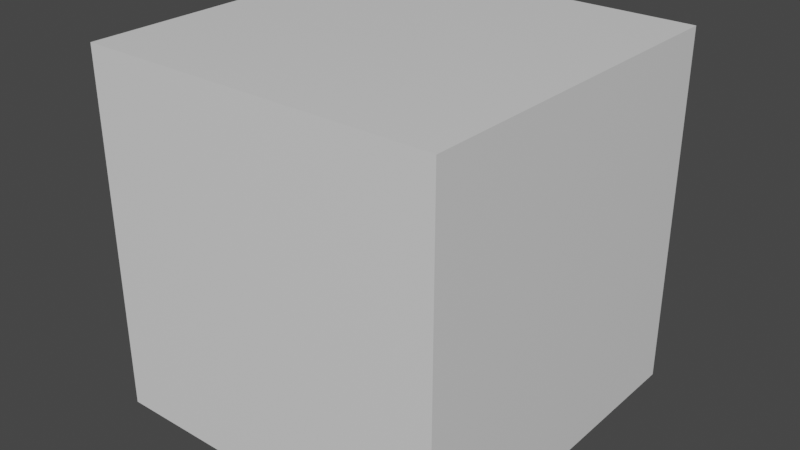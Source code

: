 # Source: 28x28x28_at_1-1-1_with_obstacles.blend  (saved by Blender 3.2.14; exported with 4.5.12 LTS)
import bpy
from mathutils import Matrix  # noqa: F401  (used for matrix-valued properties, if any)

bpy.ops.wm.read_factory_settings(use_empty=True)
scene = bpy.context.scene
scene.name = 'Scene'

# ---- collections
col_collection = bpy.data.collections.new('Collection'); scene.collection.children.link(col_collection)

# ---- materials (node trees are filled in below, after node groups)
mat_material = bpy.data.materials.new('Material')
mat_material.alpha_threshold = 0.0
mat_material.use_transparent_shadow = False
mat_material.line_color = (0.0, 0.0, 0.0, 1.0)
mat_material_001 = bpy.data.materials.new('Material.001')
mat_material_001.alpha_threshold = 0.0
mat_material_001.use_transparent_shadow = False
mat_material_001.line_color = (0.0, 0.0, 0.0, 1.0)

# ---- material node trees
mat_material.use_nodes = True; mat_material.node_tree.nodes.clear()
_N = mat_material.node_tree.nodes; _L = mat_material.node_tree.links
n0 = _N.new('ShaderNodeOutputMaterial'); n0.name = 'Material Output'; n0.location = (300, 300)
n1 = _N.new('ShaderNodeBsdfPrincipled'); n1.name = 'Principled BSDF'; n1.location = (10, 300)
n1.distribution = 'GGX'
n1.subsurface_method = 'RANDOM_WALK_SKIN'
n1.inputs[2].default_value = 0.4
n1.inputs[3].default_value = 1.45
n1.inputs[27].default_value = (0.0, 0.0, 0.0, 1.0)
n1.inputs[28].default_value = 1.0
_L.new(n1.outputs[0], n0.inputs[0])
n0.is_active_output = True
mat_material_001.use_nodes = True; mat_material_001.node_tree.nodes.clear()
_N = mat_material_001.node_tree.nodes; _L = mat_material_001.node_tree.links
n0 = _N.new('ShaderNodeOutputMaterial'); n0.name = 'Material Output'; n0.location = (300, 300)
n1 = _N.new('ShaderNodeBsdfPrincipled'); n1.name = 'Principled BSDF'; n1.location = (10, 300)
n1.distribution = 'GGX'
n1.subsurface_method = 'RANDOM_WALK_SKIN'
n1.inputs[2].default_value = 0.4
n1.inputs[3].default_value = 1.45
n1.inputs[27].default_value = (0.0, 0.0, 0.0, 1.0)
n1.inputs[28].default_value = 1.0
_L.new(n1.outputs[0], n0.inputs[0])
n0.is_active_output = True

# ---- world
world_world = bpy.data.worlds.new('World'); scene.world = world_world
world_world.use_nodes = True; world_world.node_tree.nodes.clear()
_N = world_world.node_tree.nodes; _L = world_world.node_tree.links
n0 = _N.new('ShaderNodeOutputWorld'); n0.name = 'World Output'; n0.location = (300, 300)
n1 = _N.new('ShaderNodeBackground'); n1.name = 'Background'; n1.location = (10, 300)
n1.inputs[0].default_value = (0.05088, 0.05088, 0.05088, 1.0)
_L.new(n1.outputs[0], n0.inputs[0])
n0.is_active_output = True
world_world.color = (0.05088, 0.05088, 0.05088)
world_world.use_sun_shadow = False
world_world.sun_shadow_jitter_overblur = 0.0

# ---- meshes
me_cube = bpy.data.meshes.new('Cube')
me_cube.from_pydata([(1.0, 1.0, 1.0), (1.0, 1.0, 0.0), (1.0, 0.0, 1.0), (1.0, 0.0, 0.0), (0.0, 1.0, 1.0), (0.0, 1.0, 0.0), (0.0, 0.0, 1.0), (0.0, 0.0, 0.0)], [], [(0, 4, 6, 2), (3, 2, 6, 7), (7, 6, 4, 5), (5, 1, 3, 7), (1, 0, 2, 3), (5, 4, 0, 1)])
_uv = me_cube.uv_layers.new(name='UVMap')
_uv.uv.foreach_set('vector', [0.625, 0.5, 0.875, 0.5, 0.875, 0.75, 0.625, 0.75, 0.375, 0.75, 0.625, 0.75, 0.625, 1.0, 0.375, 1.0, 0.375, 0.0, 0.625, 0.0, 0.625, 0.25, 0.375, 0.25, 0.125, 0.5, 0.375, 0.5, 0.375, 0.75, 0.125, 0.75, 0.375, 0.5, 0.625, 0.5, 0.625, 0.75, 0.375, 0.75, 0.375, 0.25, 0.625, 0.25, 0.625, 0.5, 0.375, 0.5])
me_cube.materials.append(mat_material)
me_cube.use_mirror_vertex_groups = False
me_cube.update()
me_cube_001 = bpy.data.meshes.new('Cube.001')
me_cube_001.from_pydata([(0.75, 0.75, 0.75), (0.75, 0.75, 0.25), (0.75, 0.25, 0.75), (0.75, 0.25, 0.25), (0.25, 0.75, 0.75), (0.25, 0.75, 0.25), (0.25, 0.25, 0.75), (0.25, 0.25, 0.25)], [], [(0, 4, 6, 2), (3, 2, 6, 7), (7, 6, 4, 5), (5, 1, 3, 7), (1, 0, 2, 3), (5, 4, 0, 1)])
_uv = me_cube_001.uv_layers.new(name='UVMap')
_uv.uv.foreach_set('vector', [0.625, 0.5, 0.875, 0.5, 0.875, 0.75, 0.625, 0.75, 0.375, 0.75, 0.625, 0.75, 0.625, 1.0, 0.375, 1.0, 0.375, 0.0, 0.625, 0.0, 0.625, 0.25, 0.375, 0.25, 0.125, 0.5, 0.375, 0.5, 0.375, 0.75, 0.125, 0.75, 0.375, 0.5, 0.625, 0.5, 0.625, 0.75, 0.375, 0.75, 0.375, 0.25, 0.625, 0.25, 0.625, 0.5, 0.375, 0.5])
me_cube_001.materials.append(mat_material_001)
me_cube_001.use_mirror_vertex_groups = False
me_cube_001.update()

# ---- objects
ob_28x28x28_at_1_1_1 = bpy.data.objects.new('28x28x28_at_1-1-1', me_cube)
ob_obstacles = bpy.data.objects.new('obstacles', me_cube_001)

# ---- transforms, parenting, visibility, modifiers, constraints
ob_28x28x28_at_1_1_1.location = (1.0, -1.0, 1.0)
ob_28x28x28_at_1_1_1.scale = (28.0, -28.0, 28.0)
ob_28x28x28_at_1_1_1.lock_rotations_4d = False
ob_28x28x28_at_1_1_1.empty_display_type = 'ARROWS'
ob_28x28x28_at_1_1_1.lineart.crease_threshold = 0.0
_m = ob_28x28x28_at_1_1_1.modifiers.new('Subdivision', 'SUBSURF')
_m.subdivision_type = 'SIMPLE'
_m.levels = 5
_m.render_levels = 5
ob_obstacles.location = (1.0, -1.0, 1.0)
ob_obstacles.scale = (28.0, -28.0, 28.0)
ob_obstacles.lock_rotations_4d = False
ob_obstacles.empty_display_type = 'ARROWS'
ob_obstacles.lineart.crease_threshold = 0.0
_m = ob_obstacles.modifiers.new('Subdivision', 'SUBSURF')
_m.subdivision_type = 'SIMPLE'
_m.levels = 5
_m.render_levels = 5

# ---- collection membership
col_collection.objects.link(ob_28x28x28_at_1_1_1)
col_collection.objects.link(ob_obstacles)

# ---- scene / render settings (as saved in the file)
scene.frame_start = 1; scene.frame_end = 250; scene.frame_set(1)
scene.render.engine = 'BLENDER_EEVEE_NEXT'
scene.cycles.sampling_pattern = 'TABULATED_SOBOL'
scene.cycles.use_light_tree = False
scene.view_settings.view_transform = 'Filmic'
bpy.context.view_layer.update()

# ---- added for rendering (the .blend has no active camera and no usable light): camera, sun
cam_auto = bpy.data.cameras.new('AutoCamera')
cam_auto.lens = 50.0
cam_auto.sensor_width = 36.0
cam_auto.clip_end = 1000.0
ob_auto_camera = bpy.data.objects.new('AutoCamera', cam_auto)
scene.collection.objects.link(ob_auto_camera)
ob_auto_camera.location = (59.871, -68.8452, 50.8968)
ob_auto_camera.rotation_euler = (1.09748, -7.21219e-08, 0.694738)
scene.camera = ob_auto_camera
light_auto_sun = bpy.data.lights.new('AutoSun', 'SUN')
light_auto_sun.energy = 3.0
light_auto_sun.angle = 0.0523599
ob_auto_sun = bpy.data.objects.new('AutoSun', light_auto_sun)
scene.collection.objects.link(ob_auto_sun)
ob_auto_sun.rotation_euler = (0.872665, 0.174533, 0.523599)
bpy.context.view_layer.update()

